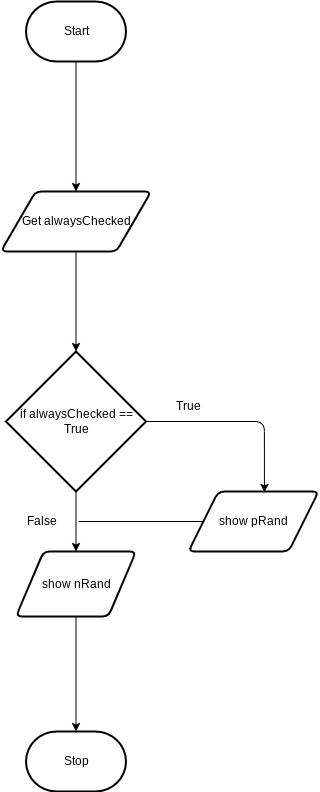

The diagram above was exported from draw.io. Its source (the exported page's mxGraphModel, read from the mxfile embedded in the PNG):
<mxGraphModel dx="1086" dy="1803" grid="1" gridSize="10" guides="1" tooltips="1" connect="1" arrows="1" fold="1" page="1" pageScale="1" pageWidth="850" pageHeight="1100" math="0" shadow="0">
  <root>
    <mxCell id="0" />
    <mxCell id="1" parent="0" />
    <mxCell id="24" style="edgeStyle=none;html=1;" edge="1" parent="1" source="2" target="10">
      <mxGeometry relative="1" as="geometry" />
    </mxCell>
    <mxCell id="2" value="Start" style="strokeWidth=2;html=1;shape=mxgraph.flowchart.terminator;whiteSpace=wrap;" parent="1" vertex="1">
      <mxGeometry x="227.5" y="-230" width="100" height="60" as="geometry" />
    </mxCell>
    <mxCell id="3" value="Stop" style="strokeWidth=2;html=1;shape=mxgraph.flowchart.terminator;whiteSpace=wrap;" parent="1" vertex="1">
      <mxGeometry x="227.5" y="500" width="100" height="60" as="geometry" />
    </mxCell>
    <mxCell id="9" style="edgeStyle=none;html=1;" edge="1" parent="1" source="10" target="13">
      <mxGeometry relative="1" as="geometry" />
    </mxCell>
    <mxCell id="10" value="Get alwaysChecked" style="shape=parallelogram;html=1;strokeWidth=2;perimeter=parallelogramPerimeter;whiteSpace=wrap;rounded=1;arcSize=12;size=0.23;" vertex="1" parent="1">
      <mxGeometry x="202.5" y="-40" width="150" height="60" as="geometry" />
    </mxCell>
    <mxCell id="11" style="edgeStyle=none;html=1;entryX=0.5;entryY=0;entryDx=0;entryDy=0;entryPerimeter=0;" edge="1" parent="1" source="13">
      <mxGeometry relative="1" as="geometry">
        <mxPoint x="277.5" y="320" as="targetPoint" />
      </mxGeometry>
    </mxCell>
    <mxCell id="12" style="edgeStyle=orthogonalEdgeStyle;html=1;entryX=0.584;entryY=0.015;entryDx=0;entryDy=0;entryPerimeter=0;" edge="1" parent="1" source="13" target="15">
      <mxGeometry relative="1" as="geometry" />
    </mxCell>
    <mxCell id="13" value="if alwaysChecked == True" style="strokeWidth=2;html=1;shape=mxgraph.flowchart.decision;whiteSpace=wrap;" vertex="1" parent="1">
      <mxGeometry x="207.5" y="120" width="140" height="140" as="geometry" />
    </mxCell>
    <mxCell id="14" style="edgeStyle=none;html=1;endArrow=none;endFill=0;" edge="1" parent="1" source="15">
      <mxGeometry relative="1" as="geometry">
        <mxPoint x="280" y="290" as="targetPoint" />
      </mxGeometry>
    </mxCell>
    <mxCell id="15" value="show pRand" style="shape=parallelogram;html=1;strokeWidth=2;perimeter=parallelogramPerimeter;whiteSpace=wrap;rounded=1;arcSize=12;size=0.23;" vertex="1" parent="1">
      <mxGeometry x="390" y="260" width="130" height="60" as="geometry" />
    </mxCell>
    <mxCell id="23" style="edgeStyle=none;html=1;entryX=0.5;entryY=0;entryDx=0;entryDy=0;entryPerimeter=0;" edge="1" parent="1" source="20" target="3">
      <mxGeometry relative="1" as="geometry" />
    </mxCell>
    <mxCell id="20" value="show nRand" style="shape=parallelogram;html=1;strokeWidth=2;perimeter=parallelogramPerimeter;whiteSpace=wrap;rounded=1;arcSize=12;size=0.23;" vertex="1" parent="1">
      <mxGeometry x="217.5" y="320" width="120" height="65" as="geometry" />
    </mxCell>
    <mxCell id="21" value="True" style="text;html=1;align=center;verticalAlign=middle;resizable=0;points=[];autosize=1;strokeColor=none;fillColor=none;" vertex="1" parent="1">
      <mxGeometry x="365" y="160" width="50" height="30" as="geometry" />
    </mxCell>
    <mxCell id="22" value="False" style="text;html=1;align=center;verticalAlign=middle;resizable=0;points=[];autosize=1;strokeColor=none;fillColor=none;" vertex="1" parent="1">
      <mxGeometry x="217.5" y="275" width="50" height="30" as="geometry" />
    </mxCell>
  </root>
</mxGraphModel>